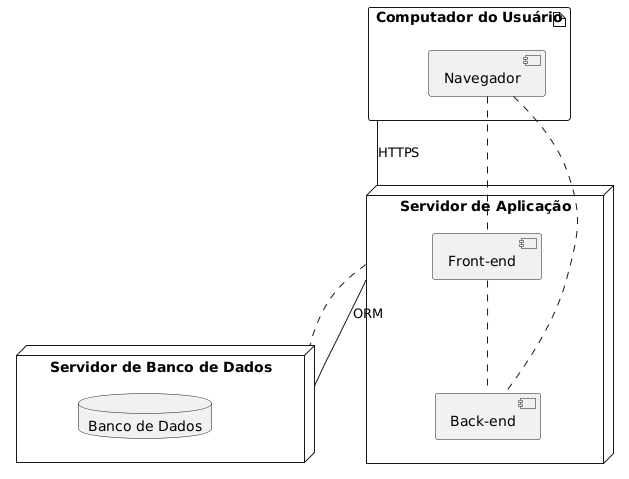

The diagram above was rendered by PlantUML. Its source (embedded in the PNG):
@startuml
skinparam nodesep 50
skinparam ranksep 50
skinparam defaultFontName Arial

artifact "Computador do Usuário" as user {
  component "Navegador" as browser
}

node "Servidor de Aplicação" as app_server {
  component "Front-end" as front
  component "Back-end" as back
}

node "Servidor de Banco de Dados" as db_server {
  database "Banco de Dados" as database
}

front .. back
browser .. front
browser .. back
app_server .. db_server
user -- app_server : «HTTPS»
app_server -- db_server : «ORM»
@enduml